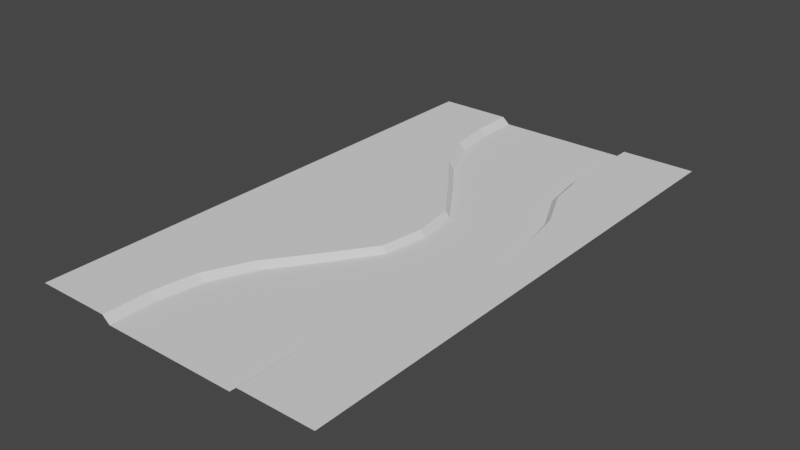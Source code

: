 # Source: level001.blend  (saved by Blender 3.2.14; exported with 4.5.12 LTS)
import bpy
from mathutils import Matrix  # noqa: F401  (used for matrix-valued properties, if any)

bpy.ops.wm.read_factory_settings(use_empty=True)
scene = bpy.context.scene
scene.name = 'Scene'

# ---- collections
col_collection = bpy.data.collections.new('Collection'); scene.collection.children.link(col_collection)

# ---- world
world_world = bpy.data.worlds.new('World'); scene.world = world_world
world_world.use_nodes = True; world_world.node_tree.nodes.clear()
_N = world_world.node_tree.nodes; _L = world_world.node_tree.links
n0 = _N.new('ShaderNodeOutputWorld'); n0.name = 'World Output'; n0.location = (300, 300)
n1 = _N.new('ShaderNodeBackground'); n1.name = 'Background'; n1.location = (10, 300)
n1.inputs[0].default_value = (0.05088, 0.05088, 0.05088, 1.0)
_L.new(n1.outputs[0], n0.inputs[0])
n0.is_active_output = True
world_world.color = (0.05088, 0.05088, 0.05088)
world_world.use_sun_shadow = False
world_world.sun_shadow_jitter_overblur = 0.0

# ---- meshes
me_plane = bpy.data.meshes.new('Plane')
me_plane.from_pydata([(-45.0, 0.0, 2.0), (45.0, 0.0, 2.0), (-45.0, 160.0, 2.0), (45.0, 160.0, 2.0), (-22.5, 0.0, 2.0), (22.5, 0.0, 2.0), (22.5, 160.0, 2.0), (-22.5, 160.0, 2.0), (-20.25, 0.0, 0.0), (-20.25, 160.0, 0.0), (20.25, 0.0, 0.0), (20.25, 160.0, 0.0), (-22.5, 13.33, 2.0), (-20.37, 26.67, 2.0), (-14.23, 40.0, 2.0), (-4.311, 53.33, 2.0), (5.152, 66.67, 2.0), (7.152, 80.0, 2.0), (5.152, 93.33, 2.0), (-4.311, 106.7, 2.0), (-14.23, 120.0, 2.0), (-20.37, 133.3, 2.0), (-22.5, 146.7, 2.0), (22.5, 13.33, 2.0), (22.38, 26.67, 2.0), (24.24, 40.0, 2.0), (30.32, 53.33, 2.0), (32.85, 66.67, 2.0), (34.85, 80.0, 2.0), (32.85, 93.33, 2.0), (30.32, 106.7, 2.0), (24.24, 120.0, 2.0), (22.38, 133.3, 2.0), (22.5, 146.7, 2.0), (-20.25, 13.33, 0.0), (-18.23, 26.67, 0.0), (-12.31, 40.0, 0.0), (-2.58, 53.33, 0.0), (6.537, 66.67, 0.0), (8.537, 80.0, 0.0), (6.537, 93.33, 0.0), (-2.58, 106.7, 0.0), (-12.31, 120.0, 0.0), (-18.23, 133.3, 0.0), (-20.25, 146.7, 0.0), (20.25, 13.33, 0.0), (20.24, 26.67, 0.0), (22.32, 40.0, 0.0), (28.59, 53.33, 0.0), (31.47, 66.67, 0.0), (33.47, 80.0, 0.0), (31.47, 93.33, 0.0), (28.59, 106.7, 0.0), (22.32, 120.0, 0.0), (20.24, 133.3, 0.0), (20.25, 146.7, 0.0)], [], [(55, 33, 6, 11), (22, 44, 9, 7), (4, 8, 34, 12), (12, 34, 35, 13), (13, 35, 36, 14), (14, 36, 37, 15), (15, 37, 38, 16), (16, 38, 39, 17), (17, 39, 40, 18), (18, 40, 41, 19), (19, 41, 42, 20), (20, 42, 43, 21), (21, 43, 44, 22), (10, 5, 23, 45), (45, 23, 24, 46), (46, 24, 25, 47), (47, 25, 26, 48), (48, 26, 27, 49), (49, 27, 28, 50), (50, 28, 29, 51), (51, 29, 30, 52), (52, 30, 31, 53), (53, 31, 32, 54), (54, 32, 33, 55), (0, 4, 12, 13, 14, 15, 16, 17, 18, 19, 20, 21, 22, 7, 2), (5, 1, 3, 6, 33, 32, 31, 30, 29, 28, 27, 26, 25, 24, 23)])
_uv = me_plane.uv_layers.new(name='UVMap')
_uv.uv.foreach_set('vector', [0.625, 0.9167, 0.75, 0.9167, 0.75, 1.0, 0.625, 1.0, 0.25, 0.9167, 0.375, 0.9167, 0.375, 1.0, 0.25, 1.0, 0.25, 0.0, 0.375, 0.0, 0.375, 0.08333, 0.25, 0.08333, 0.25, 0.08333, 0.375, 0.08333, 0.375, 0.1667, 0.25, 0.1667, 0.25, 0.1667, 0.375, 0.1667, 0.375, 0.25, 0.25, 0.25, 0.25, 0.25, 0.375, 0.25, 0.375, 0.3333, 0.25, 0.3333, 0.25, 0.3333, 0.375, 0.3333, 0.375, 0.4167, 0.25, 0.4167, 0.25, 0.4167, 0.375, 0.4167, 0.375, 0.5, 0.25, 0.5, 0.25, 0.5, 0.375, 0.5, 0.375, 0.5833, 0.25, 0.5833, 0.25, 0.5833, 0.375, 0.5833, 0.375, 0.6667, 0.25, 0.6667, 0.25, 0.6667, 0.375, 0.6667, 0.375, 0.75, 0.25, 0.75, 0.25, 0.75, 0.375, 0.75, 0.375, 0.8333, 0.25, 0.8333, 0.25, 0.8333, 0.375, 0.8333, 0.375, 0.9167, 0.25, 0.9167, 0.625, 0.0, 0.75, 0.0, 0.75, 0.08333, 0.625, 0.08333, 0.625, 0.08333, 0.75, 0.08333, 0.75, 0.1667, 0.625, 0.1667, 0.625, 0.1667, 0.75, 0.1667, 0.75, 0.25, 0.625, 0.25, 0.625, 0.25, 0.75, 0.25, 0.75, 0.3333, 0.625, 0.3333, 0.625, 0.3333, 0.75, 0.3333, 0.75, 0.4167, 0.625, 0.4167, 0.625, 0.4167, 0.75, 0.4167, 0.75, 0.5, 0.625, 0.5, 0.625, 0.5, 0.75, 0.5, 0.75, 0.5833, 0.625, 0.5833, 0.625, 0.5833, 0.75, 0.5833, 0.75, 0.6667, 0.625, 0.6667, 0.625, 0.6667, 0.75, 0.6667, 0.75, 0.75, 0.625, 0.75, 0.625, 0.75, 0.75, 0.75, 0.75, 0.8333, 0.625, 0.8333, 0.625, 0.8333, 0.75, 0.8333, 0.75, 0.9167, 0.625, 0.9167, 0.0, 0.0, 0.25, 0.0, 0.25, 0.08333, 0.25, 0.1667, 0.25, 0.25, 0.25, 0.3333, 0.25, 0.4167, 0.25, 0.5, 0.25, 0.5833, 0.25, 0.6667, 0.25, 0.75, 0.25, 0.8333, 0.25, 0.9167, 0.25, 1.0, 0.0, 1.0, 0.75, 0.0, 1.0, 0.0, 1.0, 1.0, 0.75, 1.0, 0.75, 0.9167, 0.75, 0.8333, 0.75, 0.75, 0.75, 0.6667, 0.75, 0.5833, 0.75, 0.5, 0.75, 0.4167, 0.75, 0.3333, 0.75, 0.25, 0.75, 0.1667, 0.75, 0.08333])
me_plane.update()
me_plane_001 = bpy.data.meshes.new('Plane.001')
me_plane_001.from_pydata([(0.002809, 0.0, 0.0), (0.002809, 160.0, 0.0), (-20.25, 0.0, 0.0), (-20.25, 160.0, 0.0), (20.25, 0.0, 0.0), (20.25, 160.0, 0.0), (0.002809, 13.33, 0.0), (1.003, 26.67, 0.0), (5.003, 40.0, 0.0), (13.0, 53.33, 0.0), (19.0, 66.67, 0.0), (21.0, 80.0, 0.0), (19.0, 93.33, 0.0), (13.0, 106.7, 0.0), (5.003, 120.0, 0.0), (1.003, 133.3, 0.0), (0.002809, 146.7, 0.0), (-20.25, 13.33, 0.0), (-18.23, 26.67, 0.0), (-12.31, 40.0, 0.0), (-2.58, 53.33, 0.0), (6.537, 66.67, 0.0), (8.537, 80.0, 0.0), (6.537, 93.33, 0.0), (-2.58, 106.7, 0.0), (-12.31, 120.0, 0.0), (-18.23, 133.3, 0.0), (-20.25, 146.7, 0.0), (20.25, 13.33, 0.0), (20.24, 26.67, 0.0), (22.32, 40.0, 0.0), (28.59, 53.33, 0.0), (31.47, 66.67, 0.0), (33.47, 80.0, 0.0), (31.47, 93.33, 0.0), (28.59, 106.7, 0.0), (22.32, 120.0, 0.0), (20.24, 133.3, 0.0), (20.25, 146.7, 0.0)], [], [(27, 16, 1, 3), (16, 38, 5, 1), (0, 4, 28, 6), (6, 28, 29, 7), (7, 29, 30, 8), (8, 30, 31, 9), (9, 31, 32, 10), (10, 32, 33, 11), (11, 33, 34, 12), (12, 34, 35, 13), (13, 35, 36, 14), (14, 36, 37, 15), (15, 37, 38, 16), (2, 0, 6, 17), (17, 6, 7, 18), (18, 7, 8, 19), (19, 8, 9, 20), (20, 9, 10, 21), (21, 10, 11, 22), (22, 11, 12, 23), (23, 12, 13, 24), (24, 13, 14, 25), (25, 14, 15, 26), (26, 15, 16, 27)])
_uv = me_plane_001.uv_layers.new(name='UVMap')
_uv.uv.foreach_set('vector', [0.375, 0.9167, 0.5, 0.9167, 0.5, 1.0, 0.375, 1.0, 0.5, 0.9167, 0.625, 0.9167, 0.625, 1.0, 0.5, 1.0, 0.5, 0.0, 0.625, 0.0, 0.625, 0.08333, 0.5, 0.08333, 0.5, 0.08333, 0.625, 0.08333, 0.625, 0.1667, 0.5, 0.1667, 0.5, 0.1667, 0.625, 0.1667, 0.625, 0.25, 0.5, 0.25, 0.5, 0.25, 0.625, 0.25, 0.625, 0.3333, 0.5, 0.3333, 0.5, 0.3333, 0.625, 0.3333, 0.625, 0.4167, 0.5, 0.4167, 0.5, 0.4167, 0.625, 0.4167, 0.625, 0.5, 0.5, 0.5, 0.5, 0.5, 0.625, 0.5, 0.625, 0.5833, 0.5, 0.5833, 0.5, 0.5833, 0.625, 0.5833, 0.625, 0.6667, 0.5, 0.6667, 0.5, 0.6667, 0.625, 0.6667, 0.625, 0.75, 0.5, 0.75, 0.5, 0.75, 0.625, 0.75, 0.625, 0.8333, 0.5, 0.8333, 0.5, 0.8333, 0.625, 0.8333, 0.625, 0.9167, 0.5, 0.9167, 0.375, 0.0, 0.5, 0.0, 0.5, 0.08333, 0.375, 0.08333, 0.375, 0.08333, 0.5, 0.08333, 0.5, 0.1667, 0.375, 0.1667, 0.375, 0.1667, 0.5, 0.1667, 0.5, 0.25, 0.375, 0.25, 0.375, 0.25, 0.5, 0.25, 0.5, 0.3333, 0.375, 0.3333, 0.375, 0.3333, 0.5, 0.3333, 0.5, 0.4167, 0.375, 0.4167, 0.375, 0.4167, 0.5, 0.4167, 0.5, 0.5, 0.375, 0.5, 0.375, 0.5, 0.5, 0.5, 0.5, 0.5833, 0.375, 0.5833, 0.375, 0.5833, 0.5, 0.5833, 0.5, 0.6667, 0.375, 0.6667, 0.375, 0.6667, 0.5, 0.6667, 0.5, 0.75, 0.375, 0.75, 0.375, 0.75, 0.5, 0.75, 0.5, 0.8333, 0.375, 0.8333, 0.375, 0.8333, 0.5, 0.8333, 0.5, 0.9167, 0.375, 0.9167])
me_plane_001.update()

# ---- objects
ob_ground = bpy.data.objects.new('Ground', me_plane)
ob_road = bpy.data.objects.new('Road', me_plane_001)

# ---- transforms, parenting, visibility, modifiers, constraints
ob_ground.location = (0.0, 0.0, 0.0)
ob_road.location = (0.0, 0.0, 0.0)

# ---- collection membership
col_collection.objects.link(ob_ground)
col_collection.objects.link(ob_road)

# ---- scene / render settings (as saved in the file)
scene.frame_start = 1; scene.frame_end = 250; scene.frame_set(1)
scene.render.engine = 'BLENDER_EEVEE_NEXT'
scene.cycles.sampling_pattern = 'TABULATED_SOBOL'
scene.cycles.use_light_tree = False
scene.view_settings.view_transform = 'Filmic'
bpy.context.view_layer.update()

# ---- added for rendering (the .blend has no active camera and no usable light): camera, sun
cam_auto = bpy.data.cameras.new('AutoCamera')
cam_auto.lens = 50.0
cam_auto.sensor_width = 36.0
cam_auto.clip_end = 2981.01
ob_auto_camera = bpy.data.objects.new('AutoCamera', cam_auto)
scene.collection.objects.link(ob_auto_camera)
ob_auto_camera.location = (169.859, -123.831, 136.887)
ob_auto_camera.rotation_euler = (1.09748, -7.21219e-08, 0.694738)
scene.camera = ob_auto_camera
light_auto_sun = bpy.data.lights.new('AutoSun', 'SUN')
light_auto_sun.energy = 3.0
light_auto_sun.angle = 0.0523599
ob_auto_sun = bpy.data.objects.new('AutoSun', light_auto_sun)
scene.collection.objects.link(ob_auto_sun)
ob_auto_sun.rotation_euler = (0.872665, 0.174533, 0.523599)
bpy.context.view_layer.update()
